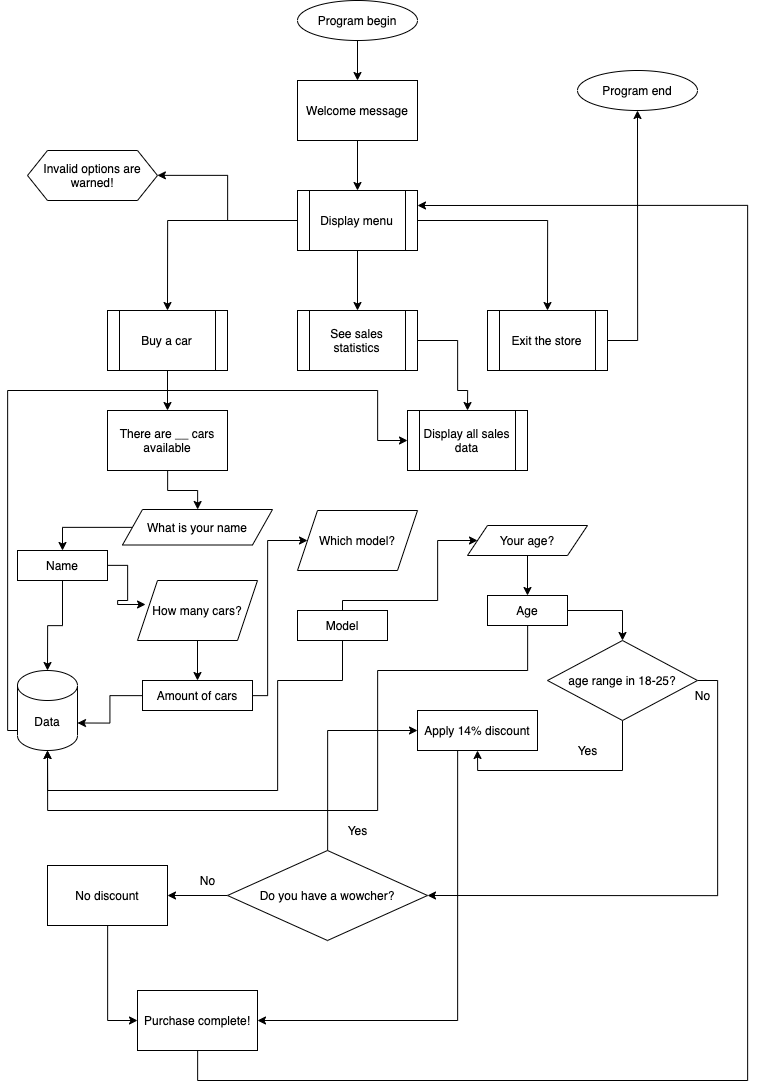

The diagram above was exported from draw.io. Its source (the exported page's mxGraphModel, read from the mxfile embedded in the PNG):
<mxGraphModel dx="2703" dy="1706" grid="1" gridSize="10" guides="1" tooltips="1" connect="1" arrows="1" fold="1" page="1" pageScale="1" pageWidth="827" pageHeight="1169" math="0" shadow="0">
  <root>
    <mxCell id="0" />
    <mxCell id="1" parent="0" />
    <mxCell id="B8TYh-K6UdDulCAoTbxi-9" value="" style="edgeStyle=orthogonalEdgeStyle;rounded=0;orthogonalLoop=1;jettySize=auto;html=1;" edge="1" parent="1" source="B8TYh-K6UdDulCAoTbxi-1" target="B8TYh-K6UdDulCAoTbxi-3">
      <mxGeometry relative="1" as="geometry" />
    </mxCell>
    <mxCell id="B8TYh-K6UdDulCAoTbxi-1" value="Program begin" style="ellipse;whiteSpace=wrap;html=1;" vertex="1" parent="1">
      <mxGeometry x="350" y="40" width="120" height="40" as="geometry" />
    </mxCell>
    <mxCell id="B8TYh-K6UdDulCAoTbxi-11" value="" style="edgeStyle=orthogonalEdgeStyle;rounded=0;orthogonalLoop=1;jettySize=auto;html=1;" edge="1" parent="1" source="B8TYh-K6UdDulCAoTbxi-3" target="B8TYh-K6UdDulCAoTbxi-5">
      <mxGeometry relative="1" as="geometry" />
    </mxCell>
    <mxCell id="B8TYh-K6UdDulCAoTbxi-3" value="Welcome message" style="rounded=0;whiteSpace=wrap;html=1;" vertex="1" parent="1">
      <mxGeometry x="350" y="120" width="120" height="60" as="geometry" />
    </mxCell>
    <mxCell id="B8TYh-K6UdDulCAoTbxi-10" value="" style="edgeStyle=orthogonalEdgeStyle;rounded=0;orthogonalLoop=1;jettySize=auto;html=1;" edge="1" parent="1" source="B8TYh-K6UdDulCAoTbxi-5" target="B8TYh-K6UdDulCAoTbxi-7">
      <mxGeometry relative="1" as="geometry" />
    </mxCell>
    <mxCell id="B8TYh-K6UdDulCAoTbxi-12" style="edgeStyle=orthogonalEdgeStyle;rounded=0;orthogonalLoop=1;jettySize=auto;html=1;entryX=0.5;entryY=0;entryDx=0;entryDy=0;" edge="1" parent="1" source="B8TYh-K6UdDulCAoTbxi-5" target="B8TYh-K6UdDulCAoTbxi-6">
      <mxGeometry relative="1" as="geometry" />
    </mxCell>
    <mxCell id="B8TYh-K6UdDulCAoTbxi-13" style="edgeStyle=orthogonalEdgeStyle;rounded=0;orthogonalLoop=1;jettySize=auto;html=1;entryX=0.5;entryY=0;entryDx=0;entryDy=0;" edge="1" parent="1" source="B8TYh-K6UdDulCAoTbxi-5" target="B8TYh-K6UdDulCAoTbxi-8">
      <mxGeometry relative="1" as="geometry" />
    </mxCell>
    <mxCell id="B8TYh-K6UdDulCAoTbxi-17" style="edgeStyle=orthogonalEdgeStyle;rounded=0;orthogonalLoop=1;jettySize=auto;html=1;" edge="1" parent="1" source="B8TYh-K6UdDulCAoTbxi-5" target="B8TYh-K6UdDulCAoTbxi-16">
      <mxGeometry relative="1" as="geometry" />
    </mxCell>
    <mxCell id="B8TYh-K6UdDulCAoTbxi-5" value="&lt;span&gt;Display menu&lt;/span&gt;" style="shape=process;whiteSpace=wrap;html=1;backgroundOutline=1;" vertex="1" parent="1">
      <mxGeometry x="350" y="230" width="120" height="60" as="geometry" />
    </mxCell>
    <mxCell id="B8TYh-K6UdDulCAoTbxi-24" style="edgeStyle=orthogonalEdgeStyle;rounded=0;orthogonalLoop=1;jettySize=auto;html=1;entryX=0.5;entryY=0;entryDx=0;entryDy=0;" edge="1" parent="1" source="B8TYh-K6UdDulCAoTbxi-6" target="B8TYh-K6UdDulCAoTbxi-19">
      <mxGeometry relative="1" as="geometry" />
    </mxCell>
    <mxCell id="B8TYh-K6UdDulCAoTbxi-6" value="Buy a car" style="shape=process;whiteSpace=wrap;html=1;backgroundOutline=1;" vertex="1" parent="1">
      <mxGeometry x="160" y="350" width="120" height="60" as="geometry" />
    </mxCell>
    <mxCell id="B8TYh-K6UdDulCAoTbxi-48" style="edgeStyle=orthogonalEdgeStyle;rounded=0;orthogonalLoop=1;jettySize=auto;html=1;entryX=0.5;entryY=0;entryDx=0;entryDy=0;" edge="1" parent="1" source="B8TYh-K6UdDulCAoTbxi-7" target="B8TYh-K6UdDulCAoTbxi-46">
      <mxGeometry relative="1" as="geometry">
        <Array as="points">
          <mxPoint x="510" y="380" />
          <mxPoint x="510" y="430" />
          <mxPoint x="520" y="430" />
        </Array>
      </mxGeometry>
    </mxCell>
    <mxCell id="B8TYh-K6UdDulCAoTbxi-7" value="See sales statistics" style="shape=process;whiteSpace=wrap;html=1;backgroundOutline=1;" vertex="1" parent="1">
      <mxGeometry x="350" y="350" width="120" height="60" as="geometry" />
    </mxCell>
    <mxCell id="B8TYh-K6UdDulCAoTbxi-69" style="edgeStyle=orthogonalEdgeStyle;rounded=0;orthogonalLoop=1;jettySize=auto;html=1;entryX=0.5;entryY=1;entryDx=0;entryDy=0;" edge="1" parent="1" source="B8TYh-K6UdDulCAoTbxi-8" target="B8TYh-K6UdDulCAoTbxi-14">
      <mxGeometry relative="1" as="geometry">
        <Array as="points">
          <mxPoint x="690" y="380" />
        </Array>
      </mxGeometry>
    </mxCell>
    <mxCell id="B8TYh-K6UdDulCAoTbxi-8" value="Exit the store" style="shape=process;whiteSpace=wrap;html=1;backgroundOutline=1;" vertex="1" parent="1">
      <mxGeometry x="540" y="350" width="120" height="60" as="geometry" />
    </mxCell>
    <mxCell id="B8TYh-K6UdDulCAoTbxi-14" value="Program end" style="ellipse;whiteSpace=wrap;html=1;" vertex="1" parent="1">
      <mxGeometry x="630" y="110" width="120" height="40" as="geometry" />
    </mxCell>
    <mxCell id="B8TYh-K6UdDulCAoTbxi-16" value="Invalid options are warned!" style="shape=hexagon;perimeter=hexagonPerimeter2;whiteSpace=wrap;html=1;fixedSize=1;" vertex="1" parent="1">
      <mxGeometry x="80" y="190" width="130" height="50" as="geometry" />
    </mxCell>
    <mxCell id="B8TYh-K6UdDulCAoTbxi-21" value="" style="edgeStyle=orthogonalEdgeStyle;rounded=0;orthogonalLoop=1;jettySize=auto;html=1;" edge="1" parent="1" source="B8TYh-K6UdDulCAoTbxi-19" target="B8TYh-K6UdDulCAoTbxi-20">
      <mxGeometry relative="1" as="geometry" />
    </mxCell>
    <mxCell id="B8TYh-K6UdDulCAoTbxi-19" value="There are __ cars available" style="rounded=0;whiteSpace=wrap;html=1;" vertex="1" parent="1">
      <mxGeometry x="160" y="450" width="120" height="60" as="geometry" />
    </mxCell>
    <mxCell id="B8TYh-K6UdDulCAoTbxi-27" style="edgeStyle=orthogonalEdgeStyle;rounded=0;orthogonalLoop=1;jettySize=auto;html=1;entryX=0.5;entryY=0;entryDx=0;entryDy=0;" edge="1" parent="1" source="B8TYh-K6UdDulCAoTbxi-20" target="B8TYh-K6UdDulCAoTbxi-26">
      <mxGeometry relative="1" as="geometry" />
    </mxCell>
    <mxCell id="B8TYh-K6UdDulCAoTbxi-20" value="What is your name" style="shape=parallelogram;perimeter=parallelogramPerimeter;whiteSpace=wrap;html=1;fixedSize=1;" vertex="1" parent="1">
      <mxGeometry x="175" y="549" width="150" height="35.5" as="geometry" />
    </mxCell>
    <mxCell id="B8TYh-K6UdDulCAoTbxi-47" style="edgeStyle=orthogonalEdgeStyle;rounded=0;orthogonalLoop=1;jettySize=auto;html=1;entryX=0;entryY=0.5;entryDx=0;entryDy=0;" edge="1" parent="1" source="B8TYh-K6UdDulCAoTbxi-25" target="B8TYh-K6UdDulCAoTbxi-46">
      <mxGeometry relative="1" as="geometry">
        <Array as="points">
          <mxPoint x="60" y="770" />
          <mxPoint x="60" y="430" />
          <mxPoint x="430" y="430" />
          <mxPoint x="430" y="480" />
        </Array>
      </mxGeometry>
    </mxCell>
    <mxCell id="B8TYh-K6UdDulCAoTbxi-25" value="Data" style="shape=cylinder3;whiteSpace=wrap;html=1;boundedLbl=1;backgroundOutline=1;size=15;" vertex="1" parent="1">
      <mxGeometry x="70" y="710" width="60" height="80" as="geometry" />
    </mxCell>
    <mxCell id="B8TYh-K6UdDulCAoTbxi-28" style="edgeStyle=orthogonalEdgeStyle;rounded=0;orthogonalLoop=1;jettySize=auto;html=1;entryX=0.5;entryY=0;entryDx=0;entryDy=0;entryPerimeter=0;" edge="1" parent="1" source="B8TYh-K6UdDulCAoTbxi-26" target="B8TYh-K6UdDulCAoTbxi-25">
      <mxGeometry relative="1" as="geometry" />
    </mxCell>
    <mxCell id="B8TYh-K6UdDulCAoTbxi-32" style="edgeStyle=orthogonalEdgeStyle;rounded=0;orthogonalLoop=1;jettySize=auto;html=1;entryX=0.067;entryY=0.4;entryDx=0;entryDy=0;entryPerimeter=0;" edge="1" parent="1" source="B8TYh-K6UdDulCAoTbxi-26" target="B8TYh-K6UdDulCAoTbxi-31">
      <mxGeometry relative="1" as="geometry" />
    </mxCell>
    <mxCell id="B8TYh-K6UdDulCAoTbxi-26" value="Name" style="rounded=0;whiteSpace=wrap;html=1;" vertex="1" parent="1">
      <mxGeometry x="70" y="590" width="90" height="30" as="geometry" />
    </mxCell>
    <mxCell id="B8TYh-K6UdDulCAoTbxi-34" value="" style="edgeStyle=orthogonalEdgeStyle;rounded=0;orthogonalLoop=1;jettySize=auto;html=1;" edge="1" parent="1" source="B8TYh-K6UdDulCAoTbxi-31" target="B8TYh-K6UdDulCAoTbxi-33">
      <mxGeometry relative="1" as="geometry" />
    </mxCell>
    <mxCell id="B8TYh-K6UdDulCAoTbxi-31" value="How many cars?" style="shape=parallelogram;perimeter=parallelogramPerimeter;whiteSpace=wrap;html=1;fixedSize=1;" vertex="1" parent="1">
      <mxGeometry x="190" y="620" width="120" height="60" as="geometry" />
    </mxCell>
    <mxCell id="B8TYh-K6UdDulCAoTbxi-35" style="edgeStyle=orthogonalEdgeStyle;rounded=0;orthogonalLoop=1;jettySize=auto;html=1;entryX=1;entryY=0;entryDx=0;entryDy=52.5;entryPerimeter=0;" edge="1" parent="1" source="B8TYh-K6UdDulCAoTbxi-33" target="B8TYh-K6UdDulCAoTbxi-25">
      <mxGeometry relative="1" as="geometry" />
    </mxCell>
    <mxCell id="B8TYh-K6UdDulCAoTbxi-39" style="edgeStyle=orthogonalEdgeStyle;rounded=0;orthogonalLoop=1;jettySize=auto;html=1;entryX=0;entryY=0.5;entryDx=0;entryDy=0;" edge="1" parent="1" source="B8TYh-K6UdDulCAoTbxi-33" target="B8TYh-K6UdDulCAoTbxi-36">
      <mxGeometry relative="1" as="geometry">
        <Array as="points">
          <mxPoint x="320" y="735" />
          <mxPoint x="320" y="580" />
        </Array>
      </mxGeometry>
    </mxCell>
    <mxCell id="B8TYh-K6UdDulCAoTbxi-33" value="Amount of cars" style="rounded=0;whiteSpace=wrap;html=1;" vertex="1" parent="1">
      <mxGeometry x="195" y="720" width="110" height="30" as="geometry" />
    </mxCell>
    <mxCell id="B8TYh-K6UdDulCAoTbxi-36" value="Which model?" style="shape=parallelogram;perimeter=parallelogramPerimeter;whiteSpace=wrap;html=1;fixedSize=1;" vertex="1" parent="1">
      <mxGeometry x="350" y="550" width="120" height="60" as="geometry" />
    </mxCell>
    <mxCell id="B8TYh-K6UdDulCAoTbxi-38" style="edgeStyle=orthogonalEdgeStyle;rounded=0;orthogonalLoop=1;jettySize=auto;html=1;entryX=0.5;entryY=1;entryDx=0;entryDy=0;entryPerimeter=0;" edge="1" parent="1" source="B8TYh-K6UdDulCAoTbxi-37" target="B8TYh-K6UdDulCAoTbxi-25">
      <mxGeometry relative="1" as="geometry">
        <Array as="points">
          <mxPoint x="395" y="720" />
          <mxPoint x="330" y="720" />
          <mxPoint x="330" y="830" />
          <mxPoint x="100" y="830" />
        </Array>
      </mxGeometry>
    </mxCell>
    <mxCell id="B8TYh-K6UdDulCAoTbxi-43" style="edgeStyle=orthogonalEdgeStyle;rounded=0;orthogonalLoop=1;jettySize=auto;html=1;entryX=0;entryY=0.5;entryDx=0;entryDy=0;" edge="1" parent="1" source="B8TYh-K6UdDulCAoTbxi-37" target="B8TYh-K6UdDulCAoTbxi-40">
      <mxGeometry relative="1" as="geometry">
        <Array as="points">
          <mxPoint x="395" y="640" />
          <mxPoint x="490" y="640" />
          <mxPoint x="490" y="580" />
        </Array>
      </mxGeometry>
    </mxCell>
    <mxCell id="B8TYh-K6UdDulCAoTbxi-37" value="Model" style="rounded=0;whiteSpace=wrap;html=1;" vertex="1" parent="1">
      <mxGeometry x="350" y="650" width="90" height="30" as="geometry" />
    </mxCell>
    <mxCell id="B8TYh-K6UdDulCAoTbxi-44" value="" style="edgeStyle=orthogonalEdgeStyle;rounded=0;orthogonalLoop=1;jettySize=auto;html=1;" edge="1" parent="1" source="B8TYh-K6UdDulCAoTbxi-40" target="B8TYh-K6UdDulCAoTbxi-41">
      <mxGeometry relative="1" as="geometry" />
    </mxCell>
    <mxCell id="B8TYh-K6UdDulCAoTbxi-40" value="Your age?" style="shape=parallelogram;perimeter=parallelogramPerimeter;whiteSpace=wrap;html=1;fixedSize=1;" vertex="1" parent="1">
      <mxGeometry x="520" y="565" width="120" height="30" as="geometry" />
    </mxCell>
    <mxCell id="B8TYh-K6UdDulCAoTbxi-45" style="edgeStyle=orthogonalEdgeStyle;rounded=0;orthogonalLoop=1;jettySize=auto;html=1;entryX=0.5;entryY=1;entryDx=0;entryDy=0;entryPerimeter=0;" edge="1" parent="1" source="B8TYh-K6UdDulCAoTbxi-41" target="B8TYh-K6UdDulCAoTbxi-25">
      <mxGeometry relative="1" as="geometry">
        <Array as="points">
          <mxPoint x="580" y="710" />
          <mxPoint x="430" y="710" />
          <mxPoint x="430" y="850" />
          <mxPoint x="100" y="850" />
        </Array>
      </mxGeometry>
    </mxCell>
    <mxCell id="B8TYh-K6UdDulCAoTbxi-50" style="edgeStyle=orthogonalEdgeStyle;rounded=0;orthogonalLoop=1;jettySize=auto;html=1;entryX=0.5;entryY=0;entryDx=0;entryDy=0;" edge="1" parent="1" source="B8TYh-K6UdDulCAoTbxi-41" target="B8TYh-K6UdDulCAoTbxi-49">
      <mxGeometry relative="1" as="geometry">
        <Array as="points">
          <mxPoint x="675" y="650" />
        </Array>
      </mxGeometry>
    </mxCell>
    <mxCell id="B8TYh-K6UdDulCAoTbxi-41" value="Age" style="rounded=0;whiteSpace=wrap;html=1;" vertex="1" parent="1">
      <mxGeometry x="540" y="635" width="80" height="30" as="geometry" />
    </mxCell>
    <mxCell id="B8TYh-K6UdDulCAoTbxi-46" value="Display all sales data" style="shape=process;whiteSpace=wrap;html=1;backgroundOutline=1;" vertex="1" parent="1">
      <mxGeometry x="460" y="450" width="120" height="60" as="geometry" />
    </mxCell>
    <mxCell id="B8TYh-K6UdDulCAoTbxi-52" style="edgeStyle=orthogonalEdgeStyle;rounded=0;orthogonalLoop=1;jettySize=auto;html=1;entryX=0.5;entryY=1;entryDx=0;entryDy=0;" edge="1" parent="1" source="B8TYh-K6UdDulCAoTbxi-49" target="B8TYh-K6UdDulCAoTbxi-51">
      <mxGeometry relative="1" as="geometry">
        <Array as="points">
          <mxPoint x="675" y="810" />
          <mxPoint x="530" y="810" />
        </Array>
      </mxGeometry>
    </mxCell>
    <mxCell id="B8TYh-K6UdDulCAoTbxi-56" style="edgeStyle=orthogonalEdgeStyle;rounded=0;orthogonalLoop=1;jettySize=auto;html=1;entryX=1;entryY=0.5;entryDx=0;entryDy=0;exitX=1;exitY=0.5;exitDx=0;exitDy=0;" edge="1" parent="1" source="B8TYh-K6UdDulCAoTbxi-49" target="B8TYh-K6UdDulCAoTbxi-55">
      <mxGeometry relative="1" as="geometry">
        <Array as="points">
          <mxPoint x="770" y="720" />
          <mxPoint x="770" y="935" />
        </Array>
      </mxGeometry>
    </mxCell>
    <mxCell id="B8TYh-K6UdDulCAoTbxi-49" value="age range in 18-25?" style="rhombus;whiteSpace=wrap;html=1;" vertex="1" parent="1">
      <mxGeometry x="600" y="680" width="150" height="80" as="geometry" />
    </mxCell>
    <mxCell id="B8TYh-K6UdDulCAoTbxi-67" style="edgeStyle=orthogonalEdgeStyle;rounded=0;orthogonalLoop=1;jettySize=auto;html=1;entryX=1;entryY=0.5;entryDx=0;entryDy=0;" edge="1" parent="1" source="B8TYh-K6UdDulCAoTbxi-51" target="B8TYh-K6UdDulCAoTbxi-65">
      <mxGeometry relative="1" as="geometry">
        <Array as="points">
          <mxPoint x="510" y="1060" />
        </Array>
      </mxGeometry>
    </mxCell>
    <mxCell id="B8TYh-K6UdDulCAoTbxi-51" value="Apply 14% discount" style="rounded=0;whiteSpace=wrap;html=1;" vertex="1" parent="1">
      <mxGeometry x="470" y="750" width="120" height="40" as="geometry" />
    </mxCell>
    <mxCell id="B8TYh-K6UdDulCAoTbxi-53" value="Yes" style="text;html=1;align=center;verticalAlign=middle;resizable=0;points=[];autosize=1;strokeColor=none;fillColor=none;" vertex="1" parent="1">
      <mxGeometry x="620" y="780" width="40" height="20" as="geometry" />
    </mxCell>
    <mxCell id="B8TYh-K6UdDulCAoTbxi-61" style="edgeStyle=orthogonalEdgeStyle;rounded=0;orthogonalLoop=1;jettySize=auto;html=1;entryX=0;entryY=0.5;entryDx=0;entryDy=0;" edge="1" parent="1" source="B8TYh-K6UdDulCAoTbxi-55" target="B8TYh-K6UdDulCAoTbxi-51">
      <mxGeometry relative="1" as="geometry">
        <Array as="points">
          <mxPoint x="380" y="770" />
        </Array>
      </mxGeometry>
    </mxCell>
    <mxCell id="B8TYh-K6UdDulCAoTbxi-63" value="" style="edgeStyle=orthogonalEdgeStyle;rounded=0;orthogonalLoop=1;jettySize=auto;html=1;" edge="1" parent="1" source="B8TYh-K6UdDulCAoTbxi-55" target="B8TYh-K6UdDulCAoTbxi-60">
      <mxGeometry relative="1" as="geometry" />
    </mxCell>
    <mxCell id="B8TYh-K6UdDulCAoTbxi-55" value="Do you have a wowcher?" style="rhombus;whiteSpace=wrap;html=1;" vertex="1" parent="1">
      <mxGeometry x="280" y="890" width="200" height="90" as="geometry" />
    </mxCell>
    <mxCell id="B8TYh-K6UdDulCAoTbxi-57" value="No" style="text;html=1;align=center;verticalAlign=middle;resizable=0;points=[];autosize=1;strokeColor=none;fillColor=none;" vertex="1" parent="1">
      <mxGeometry x="740" y="725" width="30" height="20" as="geometry" />
    </mxCell>
    <mxCell id="B8TYh-K6UdDulCAoTbxi-66" style="edgeStyle=orthogonalEdgeStyle;rounded=0;orthogonalLoop=1;jettySize=auto;html=1;entryX=0;entryY=0.5;entryDx=0;entryDy=0;" edge="1" parent="1" source="B8TYh-K6UdDulCAoTbxi-60" target="B8TYh-K6UdDulCAoTbxi-65">
      <mxGeometry relative="1" as="geometry" />
    </mxCell>
    <mxCell id="B8TYh-K6UdDulCAoTbxi-60" value="No discount" style="rounded=0;whiteSpace=wrap;html=1;" vertex="1" parent="1">
      <mxGeometry x="100" y="905" width="120" height="60" as="geometry" />
    </mxCell>
    <mxCell id="B8TYh-K6UdDulCAoTbxi-62" value="Yes" style="text;html=1;align=center;verticalAlign=middle;resizable=0;points=[];autosize=1;strokeColor=none;fillColor=none;" vertex="1" parent="1">
      <mxGeometry x="390" y="860" width="40" height="20" as="geometry" />
    </mxCell>
    <mxCell id="B8TYh-K6UdDulCAoTbxi-64" value="No" style="text;html=1;align=center;verticalAlign=middle;resizable=0;points=[];autosize=1;strokeColor=none;fillColor=none;" vertex="1" parent="1">
      <mxGeometry x="245" y="910" width="30" height="20" as="geometry" />
    </mxCell>
    <mxCell id="B8TYh-K6UdDulCAoTbxi-68" style="edgeStyle=orthogonalEdgeStyle;rounded=0;orthogonalLoop=1;jettySize=auto;html=1;entryX=1;entryY=0.25;entryDx=0;entryDy=0;" edge="1" parent="1" source="B8TYh-K6UdDulCAoTbxi-65" target="B8TYh-K6UdDulCAoTbxi-5">
      <mxGeometry relative="1" as="geometry">
        <Array as="points">
          <mxPoint x="250" y="1120" />
          <mxPoint x="800" y="1120" />
          <mxPoint x="800" y="245" />
        </Array>
      </mxGeometry>
    </mxCell>
    <mxCell id="B8TYh-K6UdDulCAoTbxi-65" value="Purchase complete!" style="rounded=0;whiteSpace=wrap;html=1;" vertex="1" parent="1">
      <mxGeometry x="190" y="1030" width="120" height="60" as="geometry" />
    </mxCell>
  </root>
</mxGraphModel>